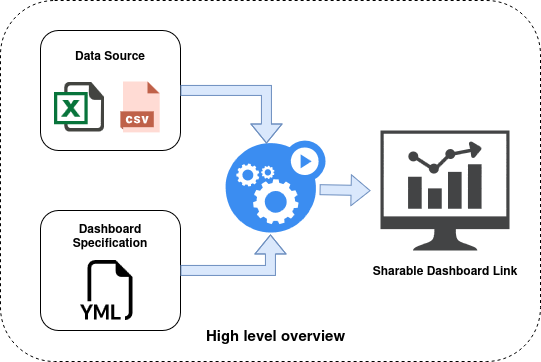

The diagram above was exported from draw.io. Its source (the exported page's mxGraphModel, read from the mxfile embedded in the PNG):
<mxGraphModel dx="1378" dy="795" grid="1" gridSize="10" guides="1" tooltips="1" connect="1" arrows="1" fold="1" page="1" pageScale="1" pageWidth="850" pageHeight="1100" math="0" shadow="0">
  <root>
    <mxCell id="0" />
    <mxCell id="1" parent="0" />
    <mxCell id="2" connectable="0" parent="1" style="group" value="" vertex="1">
      <mxGeometry height="361" width="540" x="100" y="160" as="geometry" />
    </mxCell>
    <mxCell id="3" connectable="0" parent="2" style="group" value="" vertex="1">
      <mxGeometry height="120" width="140" x="40" y="210" as="geometry" />
    </mxCell>
    <mxCell id="4" parent="3" style="rounded=1;whiteSpace=wrap;html=1;" value="" vertex="1">
      <mxGeometry height="120" width="140" as="geometry" />
    </mxCell>
    <mxCell id="5" parent="3" style="text;html=1;whiteSpace=wrap;strokeColor=none;fillColor=none;align=center;verticalAlign=middle;rounded=0;fontStyle=1" value="Dashboard Specification" vertex="1">
      <mxGeometry height="30" width="100" x="20" y="10" as="geometry" />
    </mxCell>
    <mxCell id="6" parent="3" style="shape=image;html=1;verticalAlign=top;verticalLabelPosition=bottom;labelBackgroundColor=#ffffff;imageAspect=0;aspect=fixed;image=https://icons.diagrams.net/icon-cache1/Bootstrap_Vol_3-2297/filetype-yml-1002.svg" value="" vertex="1">
      <mxGeometry height="60" width="60" x="40" y="50" as="geometry" />
    </mxCell>
    <mxCell id="7" connectable="0" parent="2" style="group" value="" vertex="1">
      <mxGeometry height="120" width="140" x="40" y="30" as="geometry" />
    </mxCell>
    <mxCell id="8" parent="7" style="rounded=1;whiteSpace=wrap;html=1;" value="" vertex="1">
      <mxGeometry height="120" width="140" as="geometry" />
    </mxCell>
    <mxCell id="9" parent="7" style="text;html=1;whiteSpace=wrap;strokeColor=none;fillColor=none;align=center;verticalAlign=middle;rounded=0;fontStyle=1" value="Data Source" vertex="1">
      <mxGeometry height="30" width="100" x="20" y="10" as="geometry" />
    </mxCell>
    <mxCell id="10" parent="7" style="shape=image;html=1;verticalAlign=top;verticalLabelPosition=bottom;labelBackgroundColor=#ffffff;imageAspect=0;aspect=fixed;image=https://icons.diagrams.net/icon-cache1/Document_icons-2697/647702-excel-1195.svg" value="" vertex="1">
      <mxGeometry height="50" width="50" x="14" y="52" as="geometry" />
    </mxCell>
    <mxCell id="11" parent="7" style="shape=image;html=1;verticalAlign=top;verticalLabelPosition=bottom;labelBackgroundColor=#ffffff;imageAspect=0;aspect=fixed;image=https://icons.diagrams.net/icon-cache1/CAD_Database_Presentation_Spreadsheet_Vector_file_format-2933/19-1270.svg" value="" vertex="1">
      <mxGeometry height="52" width="52" x="74" y="51" as="geometry" />
    </mxCell>
    <mxCell id="12" parent="2" style="sketch=0;html=1;aspect=fixed;strokeColor=none;shadow=0;fillColor=#3B8DF1;verticalAlign=top;labelPosition=center;verticalLabelPosition=bottom;shape=mxgraph.gcp2.gear_load" value="" vertex="1">
      <mxGeometry height="92" width="100" x="225" y="140" as="geometry" />
    </mxCell>
    <mxCell id="13" connectable="0" parent="2" style="group" value="" vertex="1">
      <mxGeometry height="155" width="170" x="359.52" y="130" as="geometry" />
    </mxCell>
    <mxCell id="14" parent="13" style="sketch=0;pointerEvents=1;shadow=0;dashed=0;html=1;strokeColor=none;fillColor=#434445;aspect=fixed;labelPosition=center;verticalLabelPosition=bottom;verticalAlign=top;align=center;outlineConnect=0;shape=mxgraph.vvd.nsx_dashboard;" value="" vertex="1">
      <mxGeometry height="120" width="129.03" x="20.480000000000018" as="geometry" />
    </mxCell>
    <mxCell id="15" parent="13" style="text;html=1;whiteSpace=wrap;strokeColor=none;fillColor=none;align=center;verticalAlign=middle;rounded=0;fontStyle=1" value="Sharable Dashboard Link" vertex="1">
      <mxGeometry height="30" width="170" y="125" as="geometry" />
    </mxCell>
    <mxCell id="16" edge="1" parent="2" source="8" style="shape=flexArrow;endArrow=classic;html=1;rounded=0;exitX=1;exitY=0.5;exitDx=0;exitDy=0;entryX=0.41;entryY=0.033;entryDx=0;entryDy=0;entryPerimeter=0;fillColor=#dae8fc;strokeColor=#6c8ebf;" target="12" value="">
      <mxGeometry height="50" relative="1" width="50" as="geometry">
        <Array as="points">
          <mxPoint x="266" y="90" />
        </Array>
        <mxPoint x="230" y="90" as="sourcePoint" />
        <mxPoint x="280" y="40" as="targetPoint" />
      </mxGeometry>
    </mxCell>
    <mxCell id="17" edge="1" parent="2" source="4" style="shape=flexArrow;endArrow=classic;html=1;rounded=0;exitX=1;exitY=0.5;exitDx=0;exitDy=0;entryX=0.45;entryY=1.022;entryDx=0;entryDy=0;entryPerimeter=0;fillColor=#dae8fc;strokeColor=#6c8ebf;" target="12" value="">
      <mxGeometry height="50" relative="1" width="50" as="geometry">
        <Array as="points">
          <mxPoint x="270" y="270" />
        </Array>
        <mxPoint x="190" y="277" as="sourcePoint" />
        <mxPoint x="276" y="330" as="targetPoint" />
      </mxGeometry>
    </mxCell>
    <mxCell id="18" edge="1" parent="2" source="12" style="shape=flexArrow;endArrow=classic;html=1;rounded=0;exitX=0.94;exitY=0.533;exitDx=0;exitDy=0;exitPerimeter=0;fillColor=#dae8fc;strokeColor=#6c8ebf;" value="">
      <mxGeometry height="50" relative="1" width="50" as="geometry">
        <mxPoint x="370" y="300" as="sourcePoint" />
        <mxPoint x="370" y="190" as="targetPoint" />
      </mxGeometry>
    </mxCell>
    <mxCell id="19" parent="2" style="rounded=1;whiteSpace=wrap;html=1;fillColor=none;dashed=1;" value="" vertex="1">
      <mxGeometry height="361" width="540" as="geometry" />
    </mxCell>
    <mxCell id="20" parent="2" style="text;html=1;whiteSpace=wrap;strokeColor=none;fillColor=none;align=center;verticalAlign=middle;rounded=0;fontSize=15;" value="&lt;b&gt;High level overview&lt;/b&gt;" vertex="1">
      <mxGeometry height="30" width="175" x="187.5" y="319" as="geometry" />
    </mxCell>
  </root>
</mxGraphModel>